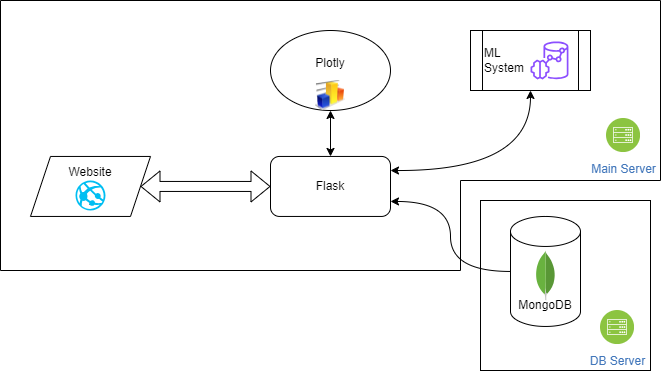

The diagram above was exported from draw.io. Its source (the exported page's mxGraphModel, read from the mxfile embedded in the PNG):
<mxGraphModel dx="1221" dy="652" grid="1" gridSize="10" guides="1" tooltips="1" connect="1" arrows="1" fold="1" page="1" pageScale="1" pageWidth="827" pageHeight="1169" math="0" shadow="0">
  <root>
    <mxCell id="0" />
    <mxCell id="1" parent="0" />
    <mxCell id="oSTyOQs7FZISDeIXG7Hl-23" value="" style="shape=partialRectangle;whiteSpace=wrap;html=1;bottom=0;right=0;fillColor=default;" parent="1" vertex="1">
      <mxGeometry x="60" y="160" width="660" height="270" as="geometry" />
    </mxCell>
    <mxCell id="oSTyOQs7FZISDeIXG7Hl-25" value="" style="shape=partialRectangle;whiteSpace=wrap;html=1;top=0;left=0;fillColor=none;" parent="1" vertex="1">
      <mxGeometry x="60" y="340" width="460" height="90" as="geometry" />
    </mxCell>
    <mxCell id="oSTyOQs7FZISDeIXG7Hl-20" value="" style="whiteSpace=wrap;html=1;aspect=fixed;fillColor=default;" parent="1" vertex="1">
      <mxGeometry x="540" y="360" width="170" height="170" as="geometry" />
    </mxCell>
    <mxCell id="oSTyOQs7FZISDeIXG7Hl-1" value="&lt;br&gt;&lt;br&gt;&lt;br&gt;MongoDB" style="shape=cylinder3;whiteSpace=wrap;html=1;boundedLbl=1;backgroundOutline=1;size=15;" parent="1" vertex="1">
      <mxGeometry x="570" y="375.95" width="70" height="110" as="geometry" />
    </mxCell>
    <mxCell id="oSTyOQs7FZISDeIXG7Hl-3" value="Flask" style="rounded=1;whiteSpace=wrap;html=1;" parent="1" vertex="1">
      <mxGeometry x="330" y="315.95" width="120" height="60" as="geometry" />
    </mxCell>
    <mxCell id="oSTyOQs7FZISDeIXG7Hl-5" value="" style="dashed=0;outlineConnect=0;html=1;align=center;labelPosition=center;verticalLabelPosition=bottom;verticalAlign=top;shape=mxgraph.weblogos.mongodb" parent="1" vertex="1">
      <mxGeometry x="595" y="410" width="20" height="50" as="geometry" />
    </mxCell>
    <mxCell id="oSTyOQs7FZISDeIXG7Hl-7" style="edgeStyle=orthogonalEdgeStyle;rounded=0;orthogonalLoop=1;jettySize=auto;html=1;entryX=1;entryY=0.75;entryDx=0;entryDy=0;curved=1;exitX=0;exitY=0.5;exitDx=0;exitDy=0;exitPerimeter=0;" parent="1" source="oSTyOQs7FZISDeIXG7Hl-1" target="oSTyOQs7FZISDeIXG7Hl-3" edge="1">
      <mxGeometry relative="1" as="geometry">
        <mxPoint x="540" y="350" as="sourcePoint" />
      </mxGeometry>
    </mxCell>
    <mxCell id="oSTyOQs7FZISDeIXG7Hl-9" value="" style="endArrow=classic;startArrow=classic;html=1;rounded=0;edgeStyle=orthogonalEdgeStyle;curved=1;entryX=0.5;entryY=1;entryDx=0;entryDy=0;" parent="1" target="oSTyOQs7FZISDeIXG7Hl-19" edge="1">
      <mxGeometry width="50" height="50" relative="1" as="geometry">
        <mxPoint x="450" y="330" as="sourcePoint" />
        <mxPoint x="580" y="260" as="targetPoint" />
      </mxGeometry>
    </mxCell>
    <mxCell id="oSTyOQs7FZISDeIXG7Hl-10" value="Plotly&lt;br&gt;&lt;br&gt;" style="ellipse;whiteSpace=wrap;html=1;" parent="1" vertex="1">
      <mxGeometry x="330" y="190" width="120" height="80" as="geometry" />
    </mxCell>
    <mxCell id="oSTyOQs7FZISDeIXG7Hl-11" value="DB Server" style="image;aspect=fixed;perimeter=ellipsePerimeter;html=1;align=center;shadow=0;dashed=0;fontColor=#4277BB;labelBackgroundColor=default;fontSize=12;spacingTop=3;image=img/lib/ibm/infrastructure/mobile_backend.svg;" parent="1" vertex="1">
      <mxGeometry x="660" y="470" width="34.05" height="34.05" as="geometry" />
    </mxCell>
    <mxCell id="oSTyOQs7FZISDeIXG7Hl-12" value="" style="image;html=1;image=img/lib/clip_art/finance/Graph_128x128.png" parent="1" vertex="1">
      <mxGeometry x="375" y="240" width="30" height="30" as="geometry" />
    </mxCell>
    <mxCell id="oSTyOQs7FZISDeIXG7Hl-15" value="" style="endArrow=classic;startArrow=classic;html=1;rounded=0;entryX=0.5;entryY=1;entryDx=0;entryDy=0;exitX=0.5;exitY=0;exitDx=0;exitDy=0;" parent="1" source="oSTyOQs7FZISDeIXG7Hl-3" target="oSTyOQs7FZISDeIXG7Hl-12" edge="1">
      <mxGeometry width="50" height="50" relative="1" as="geometry">
        <mxPoint x="330" y="430" as="sourcePoint" />
        <mxPoint x="380" y="380" as="targetPoint" />
      </mxGeometry>
    </mxCell>
    <mxCell id="oSTyOQs7FZISDeIXG7Hl-16" value="Website&lt;br&gt;&lt;br&gt;." style="shape=parallelogram;perimeter=parallelogramPerimeter;whiteSpace=wrap;html=1;fixedSize=1;" parent="1" vertex="1">
      <mxGeometry x="90" y="315.95" width="120" height="60" as="geometry" />
    </mxCell>
    <mxCell id="oSTyOQs7FZISDeIXG7Hl-17" value="" style="shape=flexArrow;endArrow=classic;startArrow=classic;html=1;rounded=0;exitX=1;exitY=0.5;exitDx=0;exitDy=0;entryX=0;entryY=0.5;entryDx=0;entryDy=0;" parent="1" source="oSTyOQs7FZISDeIXG7Hl-16" target="oSTyOQs7FZISDeIXG7Hl-3" edge="1">
      <mxGeometry width="100" height="100" relative="1" as="geometry">
        <mxPoint x="220" y="420" as="sourcePoint" />
        <mxPoint x="320" y="320" as="targetPoint" />
      </mxGeometry>
    </mxCell>
    <mxCell id="oSTyOQs7FZISDeIXG7Hl-19" value="ML&lt;br&gt;System" style="shape=process;whiteSpace=wrap;html=1;backgroundOutline=1;align=left;" parent="1" vertex="1">
      <mxGeometry x="530" y="190" width="120" height="60" as="geometry" />
    </mxCell>
    <mxCell id="oSTyOQs7FZISDeIXG7Hl-18" value="" style="sketch=0;outlineConnect=0;fontColor=#232F3E;gradientColor=none;fillColor=#8C4FFF;strokeColor=none;dashed=0;verticalLabelPosition=bottom;verticalAlign=top;align=center;html=1;fontSize=12;fontStyle=0;aspect=fixed;pointerEvents=1;shape=mxgraph.aws4.redshift_ml;" parent="1" vertex="1">
      <mxGeometry x="590" y="201" width="38" height="38" as="geometry" />
    </mxCell>
    <mxCell id="oSTyOQs7FZISDeIXG7Hl-26" value="" style="shape=partialRectangle;whiteSpace=wrap;html=1;top=0;left=0;fillColor=none;" parent="1" vertex="1">
      <mxGeometry x="520" y="160" width="200" height="180" as="geometry" />
    </mxCell>
    <mxCell id="oSTyOQs7FZISDeIXG7Hl-28" value="Main Server" style="image;aspect=fixed;perimeter=ellipsePerimeter;html=1;align=center;shadow=0;dashed=0;fontColor=#4277BB;labelBackgroundColor=default;fontSize=12;spacingTop=3;image=img/lib/ibm/infrastructure/mobile_backend.svg;" parent="1" vertex="1">
      <mxGeometry x="666" y="277.98" width="34.05" height="34.05" as="geometry" />
    </mxCell>
    <mxCell id="oSTyOQs7FZISDeIXG7Hl-31" value="" style="verticalLabelPosition=bottom;html=1;verticalAlign=top;align=center;strokeColor=none;fillColor=#00BEF2;shape=mxgraph.azure.azure_website;pointerEvents=1;" parent="1" vertex="1">
      <mxGeometry x="135" y="340" width="30" height="30" as="geometry" />
    </mxCell>
  </root>
</mxGraphModel>